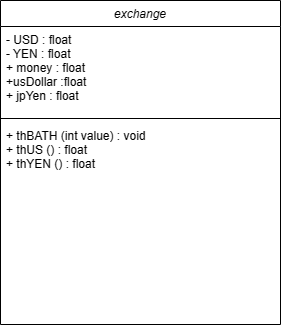

The diagram above was exported from draw.io. Its source (the exported page's mxGraphModel, read from the mxfile embedded in the PNG):
<mxGraphModel dx="1004" dy="549" grid="1" gridSize="10" guides="1" tooltips="1" connect="1" arrows="1" fold="1" page="1" pageScale="1" pageWidth="827" pageHeight="1169" math="0" shadow="0">
  <root>
    <mxCell id="WIyWlLk6GJQsqaUBKTNV-0" />
    <mxCell id="WIyWlLk6GJQsqaUBKTNV-1" parent="WIyWlLk6GJQsqaUBKTNV-0" />
    <mxCell id="zkfFHV4jXpPFQw0GAbJ--0" value="exchange" style="swimlane;fontStyle=2;align=center;verticalAlign=top;childLayout=stackLayout;horizontal=1;startSize=26;horizontalStack=0;resizeParent=1;resizeLast=0;collapsible=1;marginBottom=0;rounded=0;shadow=0;strokeWidth=1;" parent="WIyWlLk6GJQsqaUBKTNV-1" vertex="1">
      <mxGeometry x="220" y="120" width="280" height="324" as="geometry">
        <mxRectangle x="230" y="140" width="160" height="26" as="alternateBounds" />
      </mxGeometry>
    </mxCell>
    <mxCell id="zkfFHV4jXpPFQw0GAbJ--2" value="- USD : float&#10;- YEN : float&#10;+ money : float &#10;+usDollar :float&#10;+ jpYen : float" style="text;align=left;verticalAlign=top;spacingLeft=4;spacingRight=4;overflow=hidden;rotatable=0;points=[[0,0.5],[1,0.5]];portConstraint=eastwest;rounded=0;shadow=0;html=0;" parent="zkfFHV4jXpPFQw0GAbJ--0" vertex="1">
      <mxGeometry y="26" width="280" height="88" as="geometry" />
    </mxCell>
    <mxCell id="zkfFHV4jXpPFQw0GAbJ--4" value="" style="line;html=1;strokeWidth=1;align=left;verticalAlign=middle;spacingTop=-1;spacingLeft=3;spacingRight=3;rotatable=0;labelPosition=right;points=[];portConstraint=eastwest;" parent="zkfFHV4jXpPFQw0GAbJ--0" vertex="1">
      <mxGeometry y="114" width="280" height="8" as="geometry" />
    </mxCell>
    <mxCell id="zkfFHV4jXpPFQw0GAbJ--5" value="+ thBATH (int value) : void&#10;+ thUS () : float&#10;+ thYEN () : float" style="text;align=left;verticalAlign=top;spacingLeft=4;spacingRight=4;overflow=hidden;rotatable=0;points=[[0,0.5],[1,0.5]];portConstraint=eastwest;" parent="zkfFHV4jXpPFQw0GAbJ--0" vertex="1">
      <mxGeometry y="122" width="280" height="158" as="geometry" />
    </mxCell>
  </root>
</mxGraphModel>